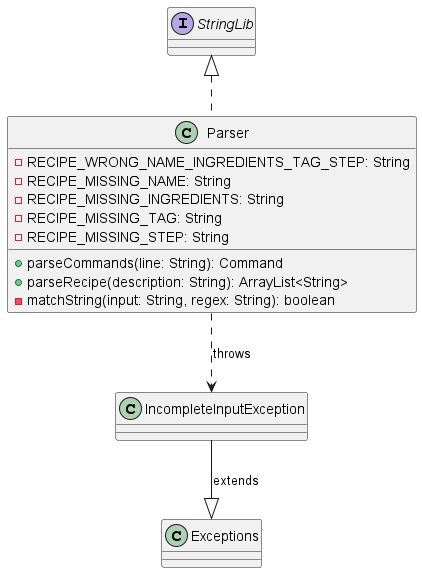

The diagram above was rendered by PlantUML. Its source (embedded in the PNG):
@startuml ParserComponent

class Parser implements StringLib {
  +parseCommands(line: String): Command
  +parseRecipe(description: String): ArrayList<String>
  -matchString(input: String, regex: String): boolean
  -RECIPE_WRONG_NAME_INGREDIENTS_TAG_STEP: String
  -RECIPE_MISSING_NAME: String
  -RECIPE_MISSING_INGREDIENTS: String
  -RECIPE_MISSING_TAG: String
  -RECIPE_MISSING_STEP: String
}

class IncompleteInputException {
}

class Exceptions {
}

IncompleteInputException --|> Exceptions : extends
Parser ..> IncompleteInputException : throws

@enduml